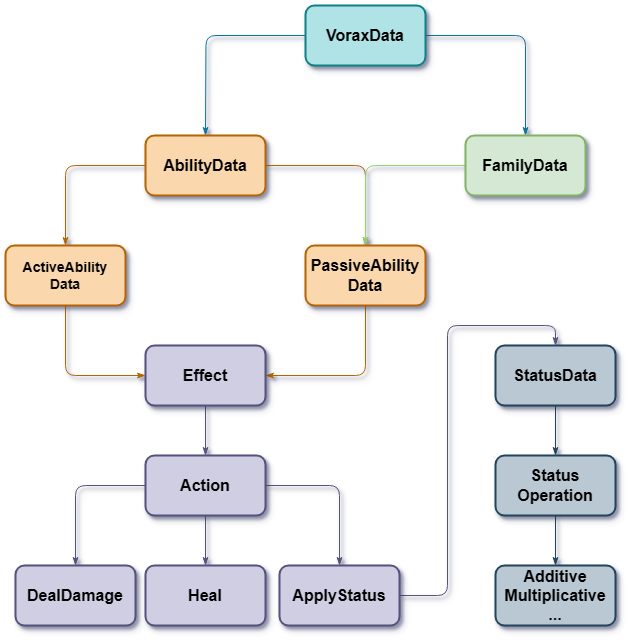

The diagram above was exported from draw.io. Its source (the exported page's mxGraphModel, read from the mxfile embedded in the PNG):
<mxGraphModel dx="1554" dy="890" grid="1" gridSize="10" guides="1" tooltips="1" connect="1" arrows="1" fold="1" page="1" pageScale="1" pageWidth="827" pageHeight="1169" math="0" shadow="0">
  <root>
    <mxCell id="0" />
    <mxCell id="1" parent="0" />
    <mxCell id="SRzJxwnkZjLLiL2n-xxx-2" style="edgeStyle=orthogonalEdgeStyle;rounded=1;orthogonalLoop=1;jettySize=auto;html=1;exitX=0;exitY=0.5;exitDx=0;exitDy=0;strokeColor=#10739e;strokeWidth=1;endArrow=classicThin;endFill=1;curved=0;flowAnimation=0;shadow=1;fillColor=#b1ddf0;fontSize=16;fontFamily=Helvetica;" parent="1" source="SRzJxwnkZjLLiL2n-xxx-6" edge="1">
      <mxGeometry relative="1" as="geometry">
        <mxPoint x="280" y="440" as="targetPoint" />
        <mxPoint x="350" y="360" as="sourcePoint" />
      </mxGeometry>
    </mxCell>
    <mxCell id="SRzJxwnkZjLLiL2n-xxx-5" style="edgeStyle=orthogonalEdgeStyle;rounded=1;orthogonalLoop=1;jettySize=auto;html=1;entryX=0.5;entryY=0;entryDx=0;entryDy=0;exitX=1;exitY=0.5;exitDx=0;exitDy=0;strokeColor=#10739e;strokeWidth=1;endArrow=classicThin;endFill=1;curved=0;flowAnimation=0;shadow=1;fillColor=#b1ddf0;fontSize=16;fontFamily=Helvetica;" parent="1" source="SRzJxwnkZjLLiL2n-xxx-6" target="SRzJxwnkZjLLiL2n-xxx-4" edge="1">
      <mxGeometry relative="1" as="geometry">
        <mxPoint x="370" y="360" as="sourcePoint" />
        <mxPoint x="580" y="440" as="targetPoint" />
        <Array as="points">
          <mxPoint x="600" y="340" />
        </Array>
      </mxGeometry>
    </mxCell>
    <mxCell id="SRzJxwnkZjLLiL2n-xxx-7" style="edgeStyle=orthogonalEdgeStyle;rounded=1;orthogonalLoop=1;jettySize=auto;html=1;entryX=0.5;entryY=0;entryDx=0;entryDy=0;strokeColor=#b46504;strokeWidth=1;endArrow=classicThin;endFill=1;curved=0;flowAnimation=0;shadow=1;fillColor=#fad7ac;fontSize=16;fontFamily=Helvetica;" parent="1" source="SRzJxwnkZjLLiL2n-xxx-3" target="SRzJxwnkZjLLiL2n-xxx-9" edge="1">
      <mxGeometry relative="1" as="geometry">
        <mxPoint x="160" y="560" as="targetPoint" />
      </mxGeometry>
    </mxCell>
    <mxCell id="SRzJxwnkZjLLiL2n-xxx-29" style="edgeStyle=orthogonalEdgeStyle;rounded=1;orthogonalLoop=1;jettySize=auto;html=1;entryX=0.5;entryY=0;entryDx=0;entryDy=0;strokeColor=#b46504;strokeWidth=1;endArrow=classicThin;endFill=1;curved=0;flowAnimation=0;shadow=1;fillColor=#fad7ac;fontSize=16;fontFamily=Helvetica;" parent="1" source="SRzJxwnkZjLLiL2n-xxx-3" target="SRzJxwnkZjLLiL2n-xxx-10" edge="1">
      <mxGeometry relative="1" as="geometry" />
    </mxCell>
    <mxCell id="SRzJxwnkZjLLiL2n-xxx-3" value="AbilityData" style="rounded=1;html=1;fillColor=#fad7ac;fillStyle=auto;strokeColor=#b46504;glass=0;gradientDirection=north;shadow=1;strokeWidth=2;labelBackgroundColor=none;labelBorderColor=none;textShadow=0;fontFamily=Helvetica;verticalAlign=middle;fontSize=16;fontStyle=1;whiteSpace=wrap;" parent="1" vertex="1">
      <mxGeometry x="220" y="440" width="120" height="60" as="geometry" />
    </mxCell>
    <mxCell id="SRzJxwnkZjLLiL2n-xxx-22" style="edgeStyle=orthogonalEdgeStyle;rounded=1;orthogonalLoop=1;jettySize=auto;html=1;entryX=0.5;entryY=0;entryDx=0;entryDy=0;exitX=0;exitY=0.5;exitDx=0;exitDy=0;strokeColor=#97D077;strokeWidth=1;endArrow=classicThin;endFill=1;curved=0;flowAnimation=0;shadow=1;fillColor=#b1ddf0;fontSize=16;fontFamily=Helvetica;" parent="1" source="SRzJxwnkZjLLiL2n-xxx-4" target="SRzJxwnkZjLLiL2n-xxx-10" edge="1">
      <mxGeometry relative="1" as="geometry">
        <mxPoint x="520" y="470" as="sourcePoint" />
      </mxGeometry>
    </mxCell>
    <mxCell id="SRzJxwnkZjLLiL2n-xxx-4" value="FamilyData" style="rounded=1;html=1;fillColor=#d5e8d4;fillStyle=auto;strokeColor=#82b366;glass=0;gradientDirection=north;shadow=1;strokeWidth=2;labelBackgroundColor=none;labelBorderColor=none;textShadow=0;fontFamily=Helvetica;verticalAlign=middle;fontSize=16;fontStyle=1;whiteSpace=wrap;" parent="1" vertex="1">
      <mxGeometry x="540" y="440" width="120" height="60" as="geometry" />
    </mxCell>
    <mxCell id="SRzJxwnkZjLLiL2n-xxx-6" value="VoraxData" style="rounded=1;html=1;fillColor=#b0e3e6;fillStyle=auto;strokeColor=#0e8088;glass=0;gradientDirection=north;shadow=1;strokeWidth=2;labelBackgroundColor=none;labelBorderColor=none;textShadow=0;fontFamily=Helvetica;verticalAlign=middle;fontSize=16;fontStyle=1;whiteSpace=wrap;" parent="1" vertex="1">
      <mxGeometry x="380" y="310" width="120" height="60" as="geometry" />
    </mxCell>
    <mxCell id="SRzJxwnkZjLLiL2n-xxx-12" style="edgeStyle=orthogonalEdgeStyle;rounded=1;orthogonalLoop=1;jettySize=auto;html=1;entryX=0;entryY=0.5;entryDx=0;entryDy=0;strokeColor=#b46504;strokeWidth=1;endArrow=classicThin;endFill=1;curved=0;flowAnimation=0;shadow=1;fillColor=#fad7ac;fontSize=16;fontFamily=Helvetica;" parent="1" source="SRzJxwnkZjLLiL2n-xxx-9" target="SRzJxwnkZjLLiL2n-xxx-11" edge="1">
      <mxGeometry relative="1" as="geometry">
        <Array as="points">
          <mxPoint x="140" y="680" />
        </Array>
      </mxGeometry>
    </mxCell>
    <mxCell id="SRzJxwnkZjLLiL2n-xxx-9" value="ActiveAbility&lt;div&gt;Data&lt;/div&gt;" style="rounded=1;html=1;fillColor=#fad7ac;fillStyle=auto;strokeColor=#b46504;glass=0;gradientDirection=north;shadow=1;strokeWidth=2;labelBackgroundColor=none;labelBorderColor=none;textShadow=0;fontFamily=Helvetica;verticalAlign=middle;fontSize=14;fontStyle=1;whiteSpace=wrap;" parent="1" vertex="1">
      <mxGeometry x="80" y="550" width="120" height="60" as="geometry" />
    </mxCell>
    <mxCell id="SRzJxwnkZjLLiL2n-xxx-13" style="edgeStyle=orthogonalEdgeStyle;rounded=1;orthogonalLoop=1;jettySize=auto;html=1;entryX=1;entryY=0.5;entryDx=0;entryDy=0;exitX=0.5;exitY=1;exitDx=0;exitDy=0;strokeColor=#b46504;strokeWidth=1;endArrow=classicThin;endFill=1;curved=0;flowAnimation=0;shadow=1;fillColor=#fad7ac;fontSize=16;fontFamily=Helvetica;" parent="1" source="SRzJxwnkZjLLiL2n-xxx-10" target="SRzJxwnkZjLLiL2n-xxx-11" edge="1">
      <mxGeometry relative="1" as="geometry" />
    </mxCell>
    <mxCell id="SRzJxwnkZjLLiL2n-xxx-10" value="PassiveAbility&lt;div&gt;Data&lt;/div&gt;" style="rounded=1;html=1;fillColor=#fad7ac;fillStyle=auto;strokeColor=#b46504;glass=0;gradientDirection=north;shadow=1;strokeWidth=2;labelBackgroundColor=none;labelBorderColor=none;textShadow=0;fontFamily=Helvetica;verticalAlign=middle;fontSize=16;fontStyle=1;whiteSpace=wrap;" parent="1" vertex="1">
      <mxGeometry x="380" y="550" width="120" height="60" as="geometry" />
    </mxCell>
    <mxCell id="SRzJxwnkZjLLiL2n-xxx-15" style="edgeStyle=orthogonalEdgeStyle;rounded=1;orthogonalLoop=1;jettySize=auto;html=1;strokeColor=#56517e;strokeWidth=1;endArrow=classicThin;endFill=1;curved=0;flowAnimation=0;shadow=1;fillColor=#d0cee2;fontSize=16;fontFamily=Helvetica;" parent="1" source="SRzJxwnkZjLLiL2n-xxx-11" target="SRzJxwnkZjLLiL2n-xxx-14" edge="1">
      <mxGeometry relative="1" as="geometry" />
    </mxCell>
    <mxCell id="SRzJxwnkZjLLiL2n-xxx-11" value="Effect" style="rounded=1;html=1;fillStyle=auto;glass=0;gradientDirection=north;shadow=1;strokeWidth=2;labelBackgroundColor=none;labelBorderColor=none;textShadow=0;fontFamily=Helvetica;verticalAlign=middle;fillColor=#d0cee2;strokeColor=#56517e;fontSize=16;fontStyle=1;whiteSpace=wrap;" parent="1" vertex="1">
      <mxGeometry x="220" y="650" width="120" height="60" as="geometry" />
    </mxCell>
    <mxCell id="SRzJxwnkZjLLiL2n-xxx-19" style="edgeStyle=orthogonalEdgeStyle;rounded=1;orthogonalLoop=1;jettySize=auto;html=1;entryX=0.5;entryY=0;entryDx=0;entryDy=0;strokeColor=#56517e;strokeWidth=1;endArrow=classicThin;endFill=1;curved=0;flowAnimation=0;shadow=1;fillColor=#d0cee2;fontSize=16;fontFamily=Helvetica;" parent="1" source="SRzJxwnkZjLLiL2n-xxx-14" target="SRzJxwnkZjLLiL2n-xxx-16" edge="1">
      <mxGeometry relative="1" as="geometry" />
    </mxCell>
    <mxCell id="SRzJxwnkZjLLiL2n-xxx-20" style="edgeStyle=orthogonalEdgeStyle;rounded=1;orthogonalLoop=1;jettySize=auto;html=1;strokeColor=#56517e;strokeWidth=1;endArrow=classicThin;endFill=1;curved=0;flowAnimation=0;shadow=1;fillColor=#d0cee2;fontSize=16;fontFamily=Helvetica;" parent="1" source="SRzJxwnkZjLLiL2n-xxx-14" target="SRzJxwnkZjLLiL2n-xxx-17" edge="1">
      <mxGeometry relative="1" as="geometry" />
    </mxCell>
    <mxCell id="SRzJxwnkZjLLiL2n-xxx-21" style="edgeStyle=orthogonalEdgeStyle;rounded=1;orthogonalLoop=1;jettySize=auto;html=1;strokeColor=#56517e;strokeWidth=1;endArrow=classicThin;endFill=1;curved=0;flowAnimation=0;shadow=1;fillColor=#d0cee2;fontSize=16;fontFamily=Helvetica;" parent="1" source="SRzJxwnkZjLLiL2n-xxx-14" target="SRzJxwnkZjLLiL2n-xxx-18" edge="1">
      <mxGeometry relative="1" as="geometry" />
    </mxCell>
    <mxCell id="SRzJxwnkZjLLiL2n-xxx-14" value="Action" style="rounded=1;html=1;fillStyle=auto;glass=0;gradientDirection=north;shadow=1;strokeWidth=2;labelBackgroundColor=none;labelBorderColor=none;textShadow=0;fontFamily=Helvetica;verticalAlign=middle;fillColor=#d0cee2;strokeColor=#56517e;fontSize=16;fontStyle=1;whiteSpace=wrap;" parent="1" vertex="1">
      <mxGeometry x="220" y="760" width="120" height="60" as="geometry" />
    </mxCell>
    <mxCell id="SRzJxwnkZjLLiL2n-xxx-16" value="DealDamage" style="rounded=1;html=1;fillStyle=auto;glass=0;gradientDirection=north;shadow=1;strokeWidth=2;labelBackgroundColor=none;labelBorderColor=none;textShadow=0;fontFamily=Helvetica;verticalAlign=middle;fillColor=#d0cee2;strokeColor=#56517e;fontSize=16;fontStyle=1;whiteSpace=wrap;" parent="1" vertex="1">
      <mxGeometry x="90" y="870" width="120" height="60" as="geometry" />
    </mxCell>
    <mxCell id="SRzJxwnkZjLLiL2n-xxx-17" value="Heal" style="rounded=1;html=1;fillStyle=auto;glass=0;gradientDirection=north;shadow=1;strokeWidth=2;fillColor=#d0cee2;strokeColor=#56517e;fontSize=16;fontStyle=1;whiteSpace=wrap;fontFamily=Helvetica;" parent="1" vertex="1">
      <mxGeometry x="220" y="870" width="120" height="60" as="geometry" />
    </mxCell>
    <mxCell id="SRzJxwnkZjLLiL2n-xxx-23" style="edgeStyle=orthogonalEdgeStyle;rounded=1;orthogonalLoop=1;jettySize=auto;html=1;entryX=0.5;entryY=0;entryDx=0;entryDy=0;strokeColor=#56517e;strokeWidth=1;endArrow=classicThin;endFill=1;curved=0;flowAnimation=0;shadow=1;fillColor=#d0cee2;fontSize=16;fontFamily=Helvetica;" parent="1" source="SRzJxwnkZjLLiL2n-xxx-18" target="SRzJxwnkZjLLiL2n-xxx-24" edge="1">
      <mxGeometry relative="1" as="geometry">
        <mxPoint x="570" y="899.9999999999998" as="targetPoint" />
      </mxGeometry>
    </mxCell>
    <mxCell id="SRzJxwnkZjLLiL2n-xxx-18" value="ApplyStatus" style="rounded=1;html=1;fillStyle=auto;glass=0;gradientDirection=north;shadow=1;strokeWidth=2;labelBackgroundColor=none;labelBorderColor=none;textShadow=0;fontFamily=Helvetica;verticalAlign=middle;fillColor=#d0cee2;strokeColor=#56517e;fontSize=16;fontStyle=1;whiteSpace=wrap;" parent="1" vertex="1">
      <mxGeometry x="354" y="870" width="120" height="60" as="geometry" />
    </mxCell>
    <mxCell id="SRzJxwnkZjLLiL2n-xxx-26" style="edgeStyle=orthogonalEdgeStyle;rounded=1;orthogonalLoop=1;jettySize=auto;html=1;entryX=0.5;entryY=0;entryDx=0;entryDy=0;strokeColor=#23445d;strokeWidth=1;endArrow=classicThin;endFill=1;curved=0;flowAnimation=0;shadow=1;fillColor=#bac8d3;fontSize=16;fontFamily=Helvetica;" parent="1" source="SRzJxwnkZjLLiL2n-xxx-24" target="SRzJxwnkZjLLiL2n-xxx-25" edge="1">
      <mxGeometry relative="1" as="geometry" />
    </mxCell>
    <mxCell id="SRzJxwnkZjLLiL2n-xxx-24" value="StatusData" style="rounded=1;html=1;fillColor=#bac8d3;fillStyle=auto;strokeColor=#23445d;glass=0;gradientDirection=north;shadow=1;strokeWidth=2;labelBackgroundColor=none;labelBorderColor=none;textShadow=0;fontFamily=Helvetica;verticalAlign=middle;fontSize=16;fontStyle=1;whiteSpace=wrap;" parent="1" vertex="1">
      <mxGeometry x="570" y="650" width="120" height="60" as="geometry" />
    </mxCell>
    <mxCell id="SRzJxwnkZjLLiL2n-xxx-28" style="edgeStyle=orthogonalEdgeStyle;rounded=1;orthogonalLoop=1;jettySize=auto;html=1;entryX=0.5;entryY=0;entryDx=0;entryDy=0;strokeColor=#23445d;strokeWidth=1;endArrow=classicThin;endFill=1;curved=0;flowAnimation=0;shadow=1;fillColor=#bac8d3;fontSize=16;fontFamily=Helvetica;" parent="1" source="SRzJxwnkZjLLiL2n-xxx-25" target="SRzJxwnkZjLLiL2n-xxx-27" edge="1">
      <mxGeometry relative="1" as="geometry" />
    </mxCell>
    <mxCell id="SRzJxwnkZjLLiL2n-xxx-25" value="Status&lt;div&gt;Operation&lt;/div&gt;" style="rounded=1;html=1;fillColor=#bac8d3;fillStyle=auto;strokeColor=#23445d;glass=0;gradientDirection=north;shadow=1;strokeWidth=2;labelBackgroundColor=none;labelBorderColor=none;textShadow=0;fontFamily=Helvetica;verticalAlign=middle;fontSize=16;fontStyle=1;whiteSpace=wrap;" parent="1" vertex="1">
      <mxGeometry x="570" y="760" width="120" height="60" as="geometry" />
    </mxCell>
    <mxCell id="SRzJxwnkZjLLiL2n-xxx-27" value="Additive&lt;div&gt;Multiplicative&lt;/div&gt;&lt;div&gt;&lt;span style=&quot;background-color: transparent; color: light-dark(rgb(0, 0, 0), rgb(255, 255, 255));&quot;&gt;...&lt;/span&gt;&lt;/div&gt;" style="rounded=1;html=1;align=center;labelBackgroundColor=none;fillColor=#bac8d3;fillStyle=auto;strokeColor=#23445d;glass=0;gradientDirection=north;shadow=1;strokeWidth=2;labelBorderColor=none;textShadow=0;fontFamily=Helvetica;verticalAlign=middle;fontSize=16;fontStyle=1;whiteSpace=wrap;" parent="1" vertex="1">
      <mxGeometry x="570" y="870" width="120" height="60" as="geometry" />
    </mxCell>
  </root>
</mxGraphModel>